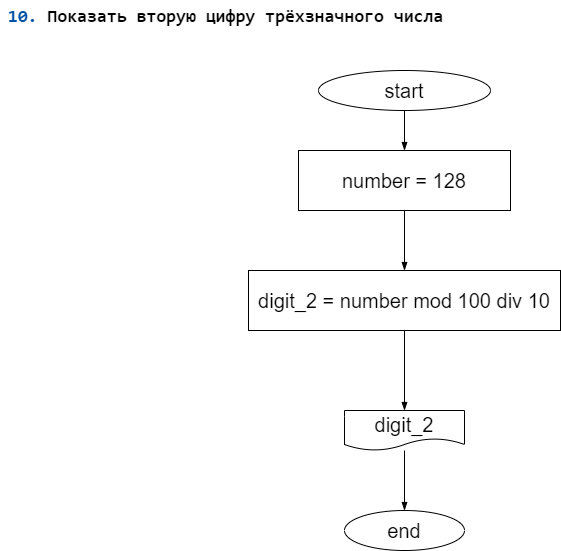

The diagram above was exported from draw.io. Its source (the exported page's mxGraphModel, read from the mxfile embedded in the PNG):
<mxGraphModel dx="524" dy="544" grid="1" gridSize="10" guides="1" tooltips="1" connect="1" arrows="1" fold="1" page="1" pageScale="1" pageWidth="827" pageHeight="1169" math="0" shadow="0">
  <root>
    <mxCell id="0" />
    <mxCell id="1" parent="0" />
    <mxCell id="4" value="" style="edgeStyle=none;html=1;endArrow=blockThin;endFill=1;entryX=0.5;entryY=0;entryDx=0;entryDy=0;fontSize=20;" parent="1" source="2" target="5" edge="1">
      <mxGeometry relative="1" as="geometry">
        <mxPoint x="414" y="201" as="targetPoint" />
      </mxGeometry>
    </mxCell>
    <mxCell id="2" value="&lt;font style=&quot;font-size: 20px&quot;&gt;start&lt;/font&gt;" style="ellipse;whiteSpace=wrap;html=1;fontSize=20;" parent="1" vertex="1">
      <mxGeometry x="328" y="80" width="172" height="40" as="geometry" />
    </mxCell>
    <mxCell id="8" value="" style="edgeStyle=none;html=1;endArrow=blockThin;endFill=1;fontSize=20;" parent="1" source="5" target="7" edge="1">
      <mxGeometry relative="1" as="geometry" />
    </mxCell>
    <mxCell id="5" value="&lt;font style=&quot;font-size: 20px&quot;&gt;number = 128&lt;/font&gt;" style="whiteSpace=wrap;html=1;fontSize=20;" parent="1" vertex="1">
      <mxGeometry x="308" y="160" width="212" height="60" as="geometry" />
    </mxCell>
    <mxCell id="10" value="" style="edgeStyle=none;html=1;endArrow=blockThin;endFill=1;fontSize=20;" parent="1" source="7" target="9" edge="1">
      <mxGeometry relative="1" as="geometry" />
    </mxCell>
    <mxCell id="7" value="&lt;font style=&quot;font-size: 20px&quot;&gt;digit_2 = number mod 100 div 10&lt;/font&gt;" style="whiteSpace=wrap;html=1;fontSize=20;" parent="1" vertex="1">
      <mxGeometry x="258" y="280" width="312" height="60" as="geometry" />
    </mxCell>
    <mxCell id="12" value="" style="edgeStyle=none;html=1;endArrow=blockThin;endFill=1;fontSize=20;" parent="1" source="9" target="11" edge="1">
      <mxGeometry relative="1" as="geometry" />
    </mxCell>
    <mxCell id="9" value="digit_2" style="shape=document;whiteSpace=wrap;html=1;boundedLbl=1;fontSize=20;" parent="1" vertex="1">
      <mxGeometry x="354" y="420" width="120" height="40" as="geometry" />
    </mxCell>
    <mxCell id="11" value="end" style="ellipse;whiteSpace=wrap;html=1;fontSize=20;" parent="1" vertex="1">
      <mxGeometry x="354" y="520" width="120" height="40" as="geometry" />
    </mxCell>
    <mxCell id="13" value="&lt;div style=&quot;background-color: rgb(255 , 255 , 255) ; font-family: &amp;#34;consolas&amp;#34; , &amp;#34;courier new&amp;#34; , monospace ; font-weight: bold ; font-size: 18px ; line-height: 24px&quot;&gt;&lt;span style=&quot;color: #0451a5&quot;&gt;10.&lt;/span&gt; Показать вторую цифру трёхзначного числа&lt;/div&gt;" style="text;html=1;align=center;verticalAlign=middle;resizable=0;points=[];autosize=1;strokeColor=none;fillColor=none;" parent="1" vertex="1">
      <mxGeometry x="10" y="10" width="450" height="30" as="geometry" />
    </mxCell>
  </root>
</mxGraphModel>